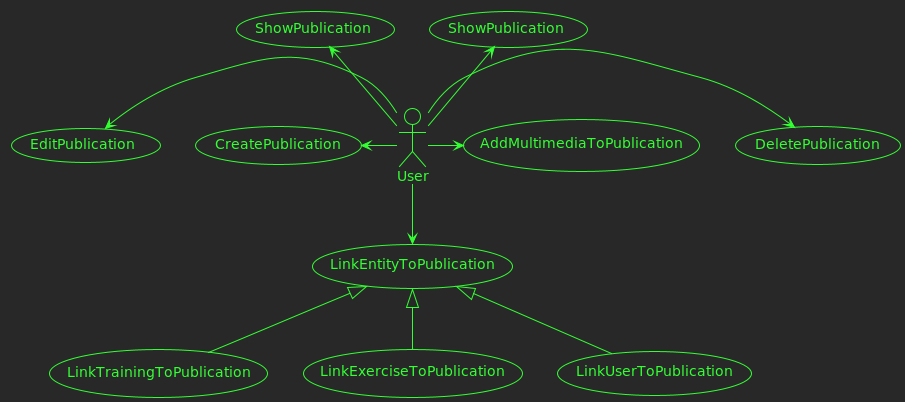

The diagram above was rendered by PlantUML. Its source (embedded in the PNG):
@startuml publication

!theme crt-green

usecase CreatePublication as CP
usecase EditPublication as EP
usecase ShowPublication as SP
usecase ShowPublication as SS
usecase DeletePublication as DP
usecase AddMultimediaToPublication as AP
usecase LinkEntityToPublication as LN
usecase LinkTrainingToPublication as LT
usecase LinkExerciseToPublication as LE
usecase LinkUserToPublication as LU

actor User as U

U -left-> CP
U -left-> EP
U -up-> SP
U -up-> SS
U -right-> DP
U -right-> AP
U -down-> LN
LN <|-down- LT
LN <|-down- LE
LN <|-down- LU

@enduml